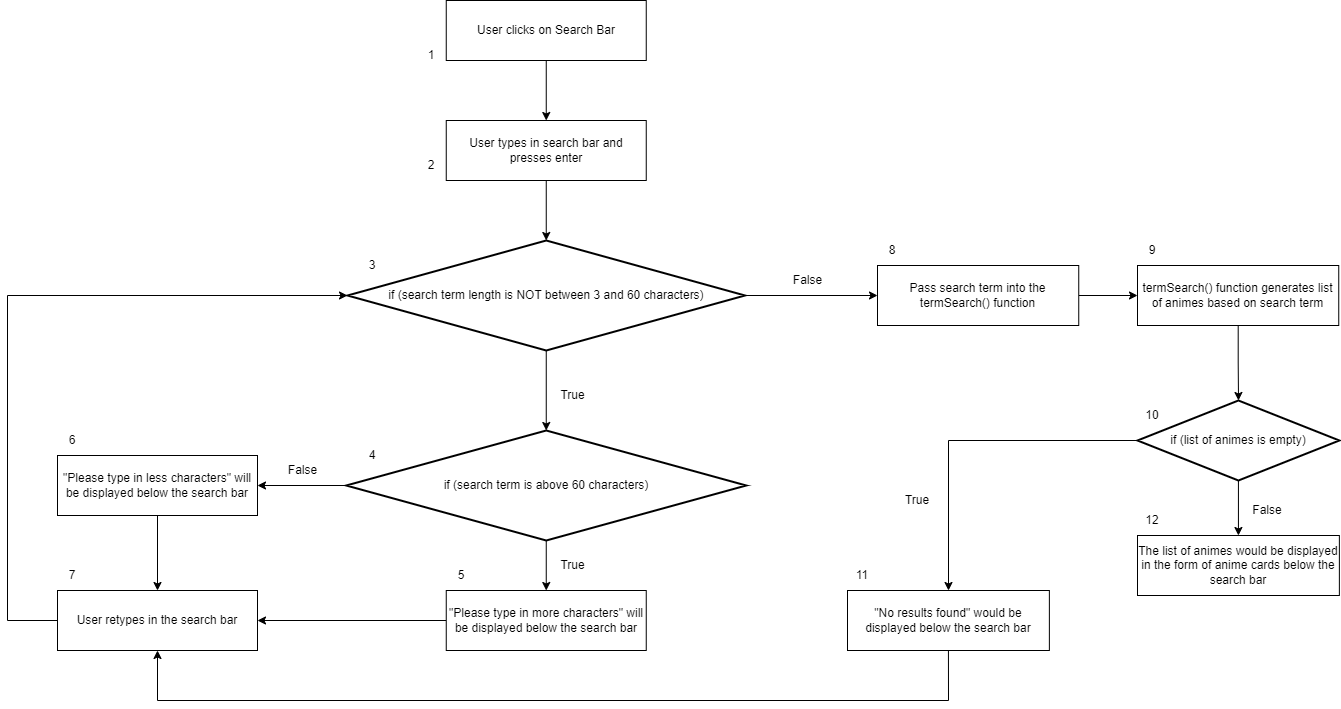

The diagram above was exported from draw.io. Its source (the exported page's mxGraphModel, read from the mxfile embedded in the PNG):
<mxGraphModel dx="2447" dy="842" grid="1" gridSize="10" guides="1" tooltips="1" connect="1" arrows="1" fold="1" page="1" pageScale="1" pageWidth="850" pageHeight="1100" math="0" shadow="0">
  <root>
    <mxCell id="0" />
    <mxCell id="1" parent="0" />
    <mxCell id="bu-iX3sPCSnOriNT6niY-1" value="User clicks on Search Bar" style="rounded=0;whiteSpace=wrap;html=1;" vertex="1" parent="1">
      <mxGeometry x="158.75" y="40" width="200" height="60" as="geometry" />
    </mxCell>
    <mxCell id="bu-iX3sPCSnOriNT6niY-5" value="" style="endArrow=classic;html=1;rounded=0;exitX=0.5;exitY=1;exitDx=0;exitDy=0;" edge="1" parent="1" source="bu-iX3sPCSnOriNT6niY-1" target="bu-iX3sPCSnOriNT6niY-9">
      <mxGeometry width="50" height="50" relative="1" as="geometry">
        <mxPoint x="400" y="310" as="sourcePoint" />
        <mxPoint x="221.25" y="120" as="targetPoint" />
      </mxGeometry>
    </mxCell>
    <mxCell id="bu-iX3sPCSnOriNT6niY-8" value="true" style="text;html=1;align=center;verticalAlign=middle;resizable=0;points=[];autosize=1;strokeColor=none;fillColor=none;" vertex="1" parent="1">
      <mxGeometry x="340" y="310" width="40" height="30" as="geometry" />
    </mxCell>
    <mxCell id="bu-iX3sPCSnOriNT6niY-9" value="User types in search bar and presses enter" style="rounded=0;whiteSpace=wrap;html=1;" vertex="1" parent="1">
      <mxGeometry x="158.75" y="160" width="200" height="60" as="geometry" />
    </mxCell>
    <mxCell id="bu-iX3sPCSnOriNT6niY-10" value="" style="endArrow=classic;html=1;rounded=0;exitX=0.5;exitY=1;exitDx=0;exitDy=0;entryX=0.5;entryY=0;entryDx=0;entryDy=0;entryPerimeter=0;" edge="1" parent="1" source="bu-iX3sPCSnOriNT6niY-9" target="bu-iX3sPCSnOriNT6niY-12">
      <mxGeometry width="50" height="50" relative="1" as="geometry">
        <mxPoint x="400" y="280" as="sourcePoint" />
        <mxPoint x="180" y="280" as="targetPoint" />
      </mxGeometry>
    </mxCell>
    <mxCell id="bu-iX3sPCSnOriNT6niY-44" value="" style="edgeStyle=orthogonalEdgeStyle;rounded=0;orthogonalLoop=1;jettySize=auto;html=1;entryX=0;entryY=0.5;entryDx=0;entryDy=0;" edge="1" parent="1" source="bu-iX3sPCSnOriNT6niY-12" target="bu-iX3sPCSnOriNT6niY-17">
      <mxGeometry relative="1" as="geometry" />
    </mxCell>
    <mxCell id="bu-iX3sPCSnOriNT6niY-12" value="if (search term length is NOT between 3 and 60 characters)" style="strokeWidth=2;html=1;shape=mxgraph.flowchart.decision;whiteSpace=wrap;" vertex="1" parent="1">
      <mxGeometry x="60" y="280" width="397.5" height="110" as="geometry" />
    </mxCell>
    <mxCell id="bu-iX3sPCSnOriNT6niY-13" value="" style="endArrow=classic;html=1;rounded=0;exitX=0.5;exitY=1;exitDx=0;exitDy=0;exitPerimeter=0;entryX=0.5;entryY=0;entryDx=0;entryDy=0;entryPerimeter=0;" edge="1" parent="1" source="bu-iX3sPCSnOriNT6niY-12" target="bu-iX3sPCSnOriNT6niY-33">
      <mxGeometry width="50" height="50" relative="1" as="geometry">
        <mxPoint x="400" y="430" as="sourcePoint" />
        <mxPoint x="610" y="335" as="targetPoint" />
        <Array as="points" />
      </mxGeometry>
    </mxCell>
    <mxCell id="bu-iX3sPCSnOriNT6niY-47" value="" style="edgeStyle=orthogonalEdgeStyle;rounded=0;orthogonalLoop=1;jettySize=auto;html=1;" edge="1" parent="1" source="bu-iX3sPCSnOriNT6niY-17" target="bu-iX3sPCSnOriNT6niY-18">
      <mxGeometry relative="1" as="geometry" />
    </mxCell>
    <mxCell id="bu-iX3sPCSnOriNT6niY-17" value="Pass search term into the termSearch() function" style="rounded=0;whiteSpace=wrap;html=1;" vertex="1" parent="1">
      <mxGeometry x="590" y="305" width="201.25" height="60" as="geometry" />
    </mxCell>
    <mxCell id="bu-iX3sPCSnOriNT6niY-25" value="" style="edgeStyle=orthogonalEdgeStyle;rounded=0;orthogonalLoop=1;jettySize=auto;html=1;" edge="1" parent="1" source="bu-iX3sPCSnOriNT6niY-18" target="bu-iX3sPCSnOriNT6niY-20">
      <mxGeometry relative="1" as="geometry" />
    </mxCell>
    <mxCell id="bu-iX3sPCSnOriNT6niY-18" value="termSearch() function generates list of animes based on search term" style="rounded=0;whiteSpace=wrap;html=1;" vertex="1" parent="1">
      <mxGeometry x="850" y="305" width="201.25" height="60" as="geometry" />
    </mxCell>
    <mxCell id="bu-iX3sPCSnOriNT6niY-23" value="" style="edgeStyle=orthogonalEdgeStyle;rounded=0;orthogonalLoop=1;jettySize=auto;html=1;" edge="1" parent="1" source="bu-iX3sPCSnOriNT6niY-20" target="bu-iX3sPCSnOriNT6niY-22">
      <mxGeometry relative="1" as="geometry" />
    </mxCell>
    <mxCell id="bu-iX3sPCSnOriNT6niY-24" value="" style="edgeStyle=orthogonalEdgeStyle;rounded=0;orthogonalLoop=1;jettySize=auto;html=1;" edge="1" parent="1" source="bu-iX3sPCSnOriNT6niY-20" target="bu-iX3sPCSnOriNT6niY-21">
      <mxGeometry relative="1" as="geometry" />
    </mxCell>
    <mxCell id="bu-iX3sPCSnOriNT6niY-20" value="if (list of animes is empty)" style="strokeWidth=2;html=1;shape=mxgraph.flowchart.decision;whiteSpace=wrap;" vertex="1" parent="1">
      <mxGeometry x="850" y="440" width="201.87" height="80" as="geometry" />
    </mxCell>
    <mxCell id="bu-iX3sPCSnOriNT6niY-21" value="&quot;No results found&quot; would be displayed below the search bar" style="rounded=0;whiteSpace=wrap;html=1;" vertex="1" parent="1">
      <mxGeometry x="560" y="630" width="201.87" height="60" as="geometry" />
    </mxCell>
    <mxCell id="bu-iX3sPCSnOriNT6niY-22" value="The list of animes would be displayed in the form of anime cards below the search bar" style="rounded=0;whiteSpace=wrap;html=1;" vertex="1" parent="1">
      <mxGeometry x="850" y="575" width="201.87" height="60" as="geometry" />
    </mxCell>
    <mxCell id="bu-iX3sPCSnOriNT6niY-28" value="False" style="text;html=1;align=center;verticalAlign=middle;resizable=0;points=[];autosize=1;strokeColor=none;fillColor=none;" vertex="1" parent="1">
      <mxGeometry x="-10" y="495" width="50" height="30" as="geometry" />
    </mxCell>
    <mxCell id="bu-iX3sPCSnOriNT6niY-29" value="True" style="text;html=1;align=center;verticalAlign=middle;resizable=0;points=[];autosize=1;strokeColor=none;fillColor=none;" vertex="1" parent="1">
      <mxGeometry x="260" y="590" width="50" height="30" as="geometry" />
    </mxCell>
    <mxCell id="bu-iX3sPCSnOriNT6niY-30" value="True" style="text;html=1;align=center;verticalAlign=middle;resizable=0;points=[];autosize=1;strokeColor=none;fillColor=none;" vertex="1" parent="1">
      <mxGeometry x="260" y="420" width="50" height="30" as="geometry" />
    </mxCell>
    <mxCell id="bu-iX3sPCSnOriNT6niY-35" value="" style="edgeStyle=orthogonalEdgeStyle;rounded=0;orthogonalLoop=1;jettySize=auto;html=1;" edge="1" parent="1" source="bu-iX3sPCSnOriNT6niY-33" target="bu-iX3sPCSnOriNT6niY-34">
      <mxGeometry relative="1" as="geometry" />
    </mxCell>
    <mxCell id="bu-iX3sPCSnOriNT6niY-37" value="" style="edgeStyle=orthogonalEdgeStyle;rounded=0;orthogonalLoop=1;jettySize=auto;html=1;exitX=0;exitY=0.5;exitDx=0;exitDy=0;exitPerimeter=0;" edge="1" parent="1" source="bu-iX3sPCSnOriNT6niY-33" target="bu-iX3sPCSnOriNT6niY-36">
      <mxGeometry relative="1" as="geometry" />
    </mxCell>
    <mxCell id="bu-iX3sPCSnOriNT6niY-33" value="if (search term is above 60 characters)" style="strokeWidth=2;html=1;shape=mxgraph.flowchart.decision;whiteSpace=wrap;" vertex="1" parent="1">
      <mxGeometry x="58.74999999999999" y="470" width="400" height="110" as="geometry" />
    </mxCell>
    <mxCell id="bu-iX3sPCSnOriNT6niY-40" value="" style="edgeStyle=orthogonalEdgeStyle;rounded=0;orthogonalLoop=1;jettySize=auto;html=1;" edge="1" parent="1" source="bu-iX3sPCSnOriNT6niY-34" target="bu-iX3sPCSnOriNT6niY-38">
      <mxGeometry relative="1" as="geometry" />
    </mxCell>
    <mxCell id="bu-iX3sPCSnOriNT6niY-34" value="&quot;Please type in more characters&quot; will be displayed below the search bar" style="rounded=0;whiteSpace=wrap;html=1;strokeWidth=1;" vertex="1" parent="1">
      <mxGeometry x="158.75" y="630" width="200" height="60" as="geometry" />
    </mxCell>
    <mxCell id="bu-iX3sPCSnOriNT6niY-36" value="&quot;Please type in less characters&quot; will be displayed below the search bar" style="whiteSpace=wrap;html=1;strokeWidth=1;" vertex="1" parent="1">
      <mxGeometry x="-230" y="495" width="200" height="60" as="geometry" />
    </mxCell>
    <mxCell id="bu-iX3sPCSnOriNT6niY-38" value="User retypes in the search bar" style="rounded=0;whiteSpace=wrap;html=1;strokeWidth=1;" vertex="1" parent="1">
      <mxGeometry x="-230" y="630" width="200" height="60" as="geometry" />
    </mxCell>
    <mxCell id="bu-iX3sPCSnOriNT6niY-41" value="" style="endArrow=classic;html=1;rounded=0;exitX=0.5;exitY=1;exitDx=0;exitDy=0;entryX=0.5;entryY=0;entryDx=0;entryDy=0;" edge="1" parent="1" source="bu-iX3sPCSnOriNT6niY-36" target="bu-iX3sPCSnOriNT6niY-38">
      <mxGeometry width="50" height="50" relative="1" as="geometry">
        <mxPoint x="760" y="530" as="sourcePoint" />
        <mxPoint x="-30" y="740" as="targetPoint" />
        <Array as="points">
          <mxPoint x="-130" y="630" />
        </Array>
      </mxGeometry>
    </mxCell>
    <mxCell id="bu-iX3sPCSnOriNT6niY-42" value="" style="endArrow=classic;html=1;rounded=0;exitX=0;exitY=0.5;exitDx=0;exitDy=0;entryX=0;entryY=0.5;entryDx=0;entryDy=0;entryPerimeter=0;" edge="1" parent="1" source="bu-iX3sPCSnOriNT6niY-38" target="bu-iX3sPCSnOriNT6niY-12">
      <mxGeometry width="50" height="50" relative="1" as="geometry">
        <mxPoint x="760" y="530" as="sourcePoint" />
        <mxPoint x="460" y="430" as="targetPoint" />
        <Array as="points">
          <mxPoint x="-280" y="660" />
          <mxPoint x="-280" y="335" />
        </Array>
      </mxGeometry>
    </mxCell>
    <mxCell id="bu-iX3sPCSnOriNT6niY-46" value="False" style="text;html=1;align=center;verticalAlign=middle;resizable=0;points=[];autosize=1;strokeColor=none;fillColor=none;" vertex="1" parent="1">
      <mxGeometry x="495" y="305" width="50" height="30" as="geometry" />
    </mxCell>
    <mxCell id="bu-iX3sPCSnOriNT6niY-48" value="False" style="text;html=1;strokeColor=none;fillColor=none;align=center;verticalAlign=middle;whiteSpace=wrap;rounded=0;strokeWidth=1;" vertex="1" parent="1">
      <mxGeometry x="950" y="535" width="60" height="30" as="geometry" />
    </mxCell>
    <mxCell id="bu-iX3sPCSnOriNT6niY-49" value="True" style="text;html=1;strokeColor=none;fillColor=none;align=center;verticalAlign=middle;whiteSpace=wrap;rounded=0;strokeWidth=1;" vertex="1" parent="1">
      <mxGeometry x="600" y="525" width="60" height="30" as="geometry" />
    </mxCell>
    <mxCell id="bu-iX3sPCSnOriNT6niY-50" value="" style="endArrow=classic;html=1;rounded=0;exitX=0.5;exitY=1;exitDx=0;exitDy=0;entryX=0.5;entryY=1;entryDx=0;entryDy=0;" edge="1" parent="1" source="bu-iX3sPCSnOriNT6niY-21" target="bu-iX3sPCSnOriNT6niY-38">
      <mxGeometry width="50" height="50" relative="1" as="geometry">
        <mxPoint x="830" y="700" as="sourcePoint" />
        <mxPoint x="410" y="830" as="targetPoint" />
        <Array as="points">
          <mxPoint x="661" y="740" />
          <mxPoint x="-130" y="740" />
        </Array>
      </mxGeometry>
    </mxCell>
    <mxCell id="bu-iX3sPCSnOriNT6niY-53" value="1" style="text;html=1;strokeColor=none;fillColor=none;align=center;verticalAlign=middle;whiteSpace=wrap;rounded=0;strokeWidth=1;" vertex="1" parent="1">
      <mxGeometry x="128.75" y="80" width="30" height="30" as="geometry" />
    </mxCell>
    <mxCell id="bu-iX3sPCSnOriNT6niY-54" value="2" style="text;html=1;strokeColor=none;fillColor=none;align=center;verticalAlign=middle;whiteSpace=wrap;rounded=0;strokeWidth=1;" vertex="1" parent="1">
      <mxGeometry x="128.75" y="190" width="30" height="30" as="geometry" />
    </mxCell>
    <mxCell id="bu-iX3sPCSnOriNT6niY-55" value="3" style="text;html=1;strokeColor=none;fillColor=none;align=center;verticalAlign=middle;whiteSpace=wrap;rounded=0;strokeWidth=1;" vertex="1" parent="1">
      <mxGeometry x="70" y="290" width="30" height="30" as="geometry" />
    </mxCell>
    <mxCell id="bu-iX3sPCSnOriNT6niY-56" value="4" style="text;html=1;strokeColor=none;fillColor=none;align=center;verticalAlign=middle;whiteSpace=wrap;rounded=0;strokeWidth=1;" vertex="1" parent="1">
      <mxGeometry x="70" y="480" width="30" height="30" as="geometry" />
    </mxCell>
    <mxCell id="bu-iX3sPCSnOriNT6niY-57" value="5" style="text;html=1;strokeColor=none;fillColor=none;align=center;verticalAlign=middle;whiteSpace=wrap;rounded=0;strokeWidth=1;" vertex="1" parent="1">
      <mxGeometry x="158.75" y="600" width="30" height="30" as="geometry" />
    </mxCell>
    <mxCell id="bu-iX3sPCSnOriNT6niY-58" value="6" style="text;html=1;strokeColor=none;fillColor=none;align=center;verticalAlign=middle;whiteSpace=wrap;rounded=0;strokeWidth=1;" vertex="1" parent="1">
      <mxGeometry x="-230" y="465" width="30" height="30" as="geometry" />
    </mxCell>
    <mxCell id="bu-iX3sPCSnOriNT6niY-59" value="7" style="text;html=1;strokeColor=none;fillColor=none;align=center;verticalAlign=middle;whiteSpace=wrap;rounded=0;strokeWidth=1;" vertex="1" parent="1">
      <mxGeometry x="-230" y="600" width="30" height="30" as="geometry" />
    </mxCell>
    <mxCell id="bu-iX3sPCSnOriNT6niY-60" value="8" style="text;html=1;strokeColor=none;fillColor=none;align=center;verticalAlign=middle;whiteSpace=wrap;rounded=0;strokeWidth=1;" vertex="1" parent="1">
      <mxGeometry x="590" y="275" width="30" height="30" as="geometry" />
    </mxCell>
    <mxCell id="bu-iX3sPCSnOriNT6niY-61" value="9" style="text;html=1;strokeColor=none;fillColor=none;align=center;verticalAlign=middle;whiteSpace=wrap;rounded=0;strokeWidth=1;" vertex="1" parent="1">
      <mxGeometry x="850" y="275" width="30" height="30" as="geometry" />
    </mxCell>
    <mxCell id="bu-iX3sPCSnOriNT6niY-62" value="10" style="text;html=1;strokeColor=none;fillColor=none;align=center;verticalAlign=middle;whiteSpace=wrap;rounded=0;strokeWidth=1;" vertex="1" parent="1">
      <mxGeometry x="850" y="440" width="30" height="30" as="geometry" />
    </mxCell>
    <mxCell id="bu-iX3sPCSnOriNT6niY-63" value="11" style="text;html=1;strokeColor=none;fillColor=none;align=center;verticalAlign=middle;whiteSpace=wrap;rounded=0;strokeWidth=1;" vertex="1" parent="1">
      <mxGeometry x="560" y="600" width="30" height="30" as="geometry" />
    </mxCell>
    <mxCell id="bu-iX3sPCSnOriNT6niY-64" value="12" style="text;html=1;strokeColor=none;fillColor=none;align=center;verticalAlign=middle;whiteSpace=wrap;rounded=0;strokeWidth=1;" vertex="1" parent="1">
      <mxGeometry x="850" y="545" width="30" height="30" as="geometry" />
    </mxCell>
  </root>
</mxGraphModel>